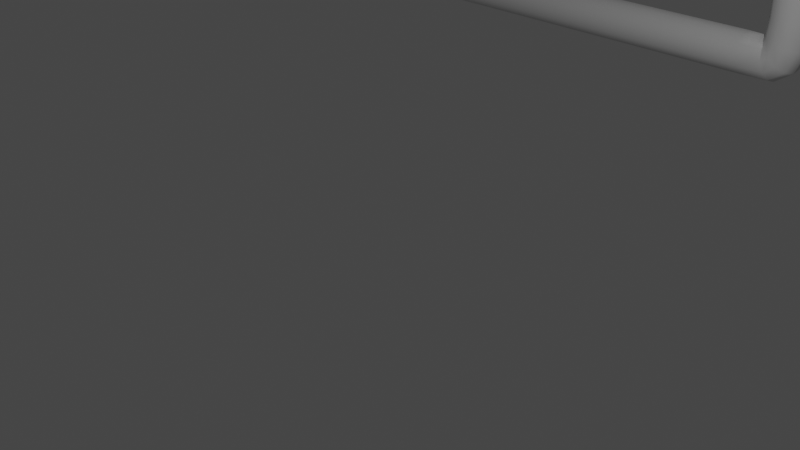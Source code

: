 # Source: Chair_-_No_Join.blend  (saved by Blender 2.92.15; exported with 4.5.12 LTS)
import bpy
from mathutils import Matrix  # noqa: F401  (used for matrix-valued properties, if any)

bpy.ops.wm.read_factory_settings(use_empty=True)
scene = bpy.context.scene
scene.name = 'Scene'

# ---- collections
col_collection = bpy.data.collections.new('Collection'); scene.collection.children.link(col_collection)

# ---- world
world_world = bpy.data.worlds.new('World'); scene.world = world_world
world_world.use_nodes = True; world_world.node_tree.nodes.clear()
_N = world_world.node_tree.nodes; _L = world_world.node_tree.links
n0 = _N.new('ShaderNodeOutputWorld'); n0.name = 'World Output'; n0.location = (300, 300)
n1 = _N.new('ShaderNodeBackground'); n1.name = 'Background'; n1.location = (10, 300)
n1.inputs[0].default_value = (0.05088, 0.05088, 0.05088, 1.0)
_L.new(n1.outputs[0], n0.inputs[0])
n0.is_active_output = True
world_world.color = (0.05088, 0.05088, 0.05088)
world_world.use_sun_shadow = False
world_world.sun_shadow_jitter_overblur = 0.0

# ---- cameras
cam_camera = bpy.data.cameras.new('Camera')
cam_camera.clip_end = 100.0
cam_camera.ortho_scale = 7.314

# ---- lights
light_light = bpy.data.lights.new('Light', 'POINT')
light_light.transmission_factor = 0.0
light_light.energy = 1000.0
light_light.shadow_soft_size = 0.1
light_light.shadow_maximum_resolution = 0.006
light_light.use_absolute_resolution = True

# ---- meshes
me_cube_001 = bpy.data.meshes.new('Cube.001')
me_cube_001.from_pydata([(-1.0, -1.0, -1.0), (-1.0, -1.0, 1.0), (-1.0, 1.0, -1.0), (-1.0, 1.0, 1.0), (1.0, -1.0, -1.0), (1.0, -1.0, 1.0), (1.0, 1.0, -1.0), (1.0, 1.0, 1.0)], [], [(0, 1, 3, 2), (2, 3, 7, 6), (6, 7, 5, 4), (4, 5, 1, 0), (2, 6, 4, 0), (7, 3, 1, 5)])
_uv = me_cube_001.uv_layers.new(name='UVMap')
_uv.uv.foreach_set('vector', [0.375, 0.0, 0.625, 0.0, 0.625, 0.25, 0.375, 0.25, 0.375, 0.25, 0.625, 0.25, 0.625, 0.5, 0.375, 0.5, 0.375, 0.5, 0.625, 0.5, 0.625, 0.75, 0.375, 0.75, 0.375, 0.75, 0.625, 0.75, 0.625, 1.0, 0.375, 1.0, 0.125, 0.5, 0.375, 0.5, 0.375, 0.75, 0.125, 0.75, 0.625, 0.5, 0.875, 0.5, 0.875, 0.75, 0.625, 0.75])
me_cube_001.use_remesh_fix_poles = True
me_cube_001.use_remesh_preserve_attributes = False
me_cube_001.use_mirror_vertex_groups = False
me_cube_001.update()
me_cube_002 = bpy.data.meshes.new('Cube.002')
me_cube_002.from_pydata([(-1.0, -1.0, -1.0), (-1.0, -1.0, 1.0), (-1.0, 1.0, -1.0), (-1.0, 1.0, 1.0), (1.0, -1.0, -1.0), (1.0, -1.0, 1.0), (1.0, 1.0, -1.0), (1.0, 1.0, 1.0)], [], [(0, 1, 3, 2), (2, 3, 7, 6), (6, 7, 5, 4), (4, 5, 1, 0), (2, 6, 4, 0), (7, 3, 1, 5)])
_uv = me_cube_002.uv_layers.new(name='UVMap')
_uv.uv.foreach_set('vector', [0.375, 0.0, 0.625, 0.0, 0.625, 0.25, 0.375, 0.25, 0.375, 0.25, 0.625, 0.25, 0.625, 0.5, 0.375, 0.5, 0.375, 0.5, 0.625, 0.5, 0.625, 0.75, 0.375, 0.75, 0.375, 0.75, 0.625, 0.75, 0.625, 1.0, 0.375, 1.0, 0.125, 0.5, 0.375, 0.5, 0.375, 0.75, 0.125, 0.75, 0.625, 0.5, 0.875, 0.5, 0.875, 0.75, 0.625, 0.75])
me_cube_002.use_remesh_fix_poles = True
me_cube_002.use_remesh_preserve_attributes = False
me_cube_002.use_mirror_vertex_groups = False
me_cube_002.update()

# ---- curves / text
cu_beziercurve = bpy.data.curves.new('BezierCurve', 'CURVE')
cu_beziercurve.dimensions = '3D'
_sp = cu_beziercurve.splines.new('BEZIER'); _sp.bezier_points.add(5)
_sp.bezier_points.foreach_set('co', [-2.999, 0.21, -0.4451, -2.796, 0.8835, -1.77, -1.901, 1.061, -1.543, -1.983, 0.8292, -1.096, -2.139, 0.7444, -1.018, -2.759, 0.6199, -1.172])
_sp.bezier_points.foreach_set('handle_left', [-2.999, 0.2083, -0.4417, -2.701, 0.8139, -1.554, -2.008, 1.04, -1.57, -1.963, 0.8971, -1.23, -2.029, 0.7658, -0.9895, -2.721, 0.6274, -1.162])
_sp.bezier_points.foreach_set('handle_right', [-2.955, 0.3548, -0.7299, -2.692, 0.9042, -1.743, -1.849, 1.071, -1.53, -1.999, 0.7775, -0.994, -2.23, 0.7266, -1.042, -2.76, 0.6198, -1.172])
for _p, _l, _r in zip(_sp.bezier_points, ['ALIGNED', 'FREE', 'ALIGNED', 'ALIGNED', 'ALIGNED', 'ALIGNED'], ['ALIGNED', 'FREE', 'ALIGNED', 'ALIGNED', 'ALIGNED', 'ALIGNED']): _p.handle_left_type = _l; _p.handle_right_type = _r
_sp.order_u = 0
_sp.order_v = 0
_sp.use_cyclic_u = True
cu_beziercurve.use_path = True
cu_beziercurve.use_path_clamp = True
cu_beziercurve.bevel_profile.use_clip = True
cu_beziercurve.bevel_depth = 0.03
cu_beziercurve.fill_mode = 'FULL'
cu_beziercurve.use_fill_caps = True
cu_beziercurve.bevel_factor_start = 0.3
cu_beziercurve.bevel_factor_end = 0.3
cu_beziercurve_003 = bpy.data.curves.new('BezierCurve.003', 'CURVE')
cu_beziercurve_003.dimensions = '3D'
_sp = cu_beziercurve_003.splines.new('BEZIER'); _sp.bezier_points.add(5)
_sp.bezier_points.foreach_set('co', [-2.999, 0.21, -0.4451, -2.796, 0.8835, -1.77, -1.901, 1.061, -1.543, -1.983, 0.8292, -1.096, -2.139, 0.7444, -1.018, -2.759, 0.6199, -1.172])
_sp.bezier_points.foreach_set('handle_left', [-2.999, 0.2083, -0.4417, -2.701, 0.8139, -1.554, -2.008, 1.04, -1.57, -1.963, 0.8971, -1.23, -2.029, 0.7658, -0.9895, -2.721, 0.6274, -1.162])
_sp.bezier_points.foreach_set('handle_right', [-2.955, 0.3548, -0.7299, -2.692, 0.9042, -1.743, -1.849, 1.071, -1.53, -1.999, 0.7775, -0.994, -2.23, 0.7266, -1.042, -2.76, 0.6198, -1.172])
for _p, _l, _r in zip(_sp.bezier_points, ['ALIGNED', 'FREE', 'ALIGNED', 'ALIGNED', 'ALIGNED', 'ALIGNED'], ['ALIGNED', 'FREE', 'ALIGNED', 'ALIGNED', 'ALIGNED', 'ALIGNED']): _p.handle_left_type = _l; _p.handle_right_type = _r
_sp.order_u = 0
_sp.order_v = 0
_sp.use_cyclic_u = True
cu_beziercurve_003.use_path = True
cu_beziercurve_003.use_path_clamp = True
cu_beziercurve_003.bevel_profile.use_clip = True
cu_beziercurve_003.bevel_depth = 0.03
cu_beziercurve_003.fill_mode = 'FULL'
cu_beziercurve_003.use_fill_caps = True
cu_beziercurve_003.bevel_factor_start = 0.3
cu_beziercurve_003.bevel_factor_end = 0.3

# ---- objects
ob_light = bpy.data.objects.new('Light', light_light)
ob_camera = bpy.data.objects.new('Camera', cam_camera)
ob_beziercurve = bpy.data.objects.new('BezierCurve', cu_beziercurve)
ob_beziercurve_001 = bpy.data.objects.new('BezierCurve.001', cu_beziercurve_003)
ob_cube = bpy.data.objects.new('Cube', me_cube_001)
ob_cube_001 = bpy.data.objects.new('Cube.001', me_cube_002)

# ---- transforms, parenting, visibility, modifiers, constraints
ob_light.location = (4.076, 1.005, 5.904)
ob_light.rotation_euler = (0.6503, 0.05522, 1.866)
ob_light.lock_rotations_4d = False
ob_light.empty_display_type = 'ARROWS'
ob_light.color = (0.0, 0.0, 0.0, 0.0)
ob_light.lineart.crease_threshold = 0.0
ob_camera.location = (7.359, -6.926, 4.958)
ob_camera.rotation_euler = (1.109, 0.0, 0.8149)
ob_camera.lock_rotations_4d = False
ob_camera.empty_display_type = 'ARROWS'
ob_camera.color = (0.0, 0.0, 0.0, 0.0)
ob_camera.display_type = 'WIRE'
ob_camera.lineart.crease_threshold = 0.0
ob_beziercurve.location = (23.49, -0.8286, 19.0)
ob_beziercurve.rotation_euler = (-0.4704, 0.1352, -0.2811)
ob_beziercurve.scale = (12.45, 12.45, 12.45)
ob_beziercurve.lineart.crease_threshold = 0.0
ob_beziercurve_001.location = (23.49, 10.5, 19.0)
ob_beziercurve_001.rotation_euler = (-0.4704, 0.1352, -0.2811)
ob_beziercurve_001.scale = (12.45, 12.45, 12.45)
ob_beziercurve_001.lineart.crease_threshold = 0.0
ob_cube.location = (-5.8, 15.17, 7.579)
ob_cube.scale = (5.236, 5.668, 0.3347)
ob_cube.lineart.crease_threshold = 0.0
ob_cube_001.location = (-11.94, 15.09, 14.16)
ob_cube_001.rotation_euler = (-0.0, -1.725, -0.0)
ob_cube_001.scale = (5.236, 5.668, 0.3347)
ob_cube_001.lineart.crease_threshold = 0.0

# ---- collection membership
col_collection.objects.link(ob_light)
col_collection.objects.link(ob_camera)
col_collection.objects.link(ob_beziercurve)
col_collection.objects.link(ob_beziercurve_001)
col_collection.objects.link(ob_cube)
col_collection.objects.link(ob_cube_001)

# ---- scene / render settings (as saved in the file)
scene.camera = ob_camera
scene.frame_start = 1; scene.frame_end = 250; scene.frame_set(4)
scene.render.engine = 'BLENDER_EEVEE_NEXT'
scene.cycles.use_denoising = False
scene.cycles.samples = 128
scene.cycles.sampling_pattern = 'TABULATED_SOBOL'
scene.cycles.use_adaptive_sampling = False
scene.cycles.use_light_tree = False
scene.view_settings.view_transform = 'Filmic'
bpy.context.view_layer.update()
